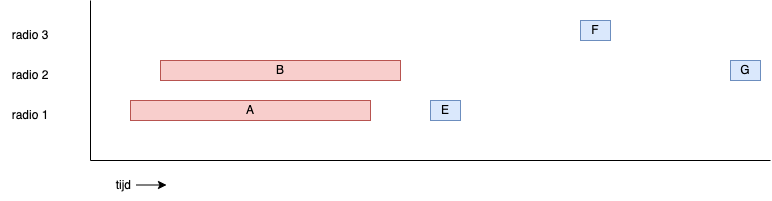

The diagram above was exported from draw.io. Its source (the exported page's mxGraphModel, read from the mxfile embedded in the PNG):
<mxGraphModel dx="954" dy="610" grid="1" gridSize="10" guides="1" tooltips="1" connect="1" arrows="1" fold="1" page="1" pageScale="1" pageWidth="1169" pageHeight="827" math="0" shadow="0">
  <root>
    <mxCell id="0" />
    <mxCell id="1" parent="0" />
    <mxCell id="_0GiSRXdeKRHgcmGMb1T-1" value="A" style="rounded=0;whiteSpace=wrap;html=1;fillColor=#f8cecc;strokeColor=#b85450;" vertex="1" parent="1">
      <mxGeometry x="200" y="260" width="240" height="20" as="geometry" />
    </mxCell>
    <mxCell id="_0GiSRXdeKRHgcmGMb1T-2" value="" style="endArrow=none;html=1;rounded=0;" edge="1" parent="1">
      <mxGeometry width="50" height="50" relative="1" as="geometry">
        <mxPoint x="160" y="320" as="sourcePoint" />
        <mxPoint x="840" y="320" as="targetPoint" />
      </mxGeometry>
    </mxCell>
    <mxCell id="_0GiSRXdeKRHgcmGMb1T-3" value="" style="endArrow=none;html=1;rounded=0;" edge="1" parent="1">
      <mxGeometry width="50" height="50" relative="1" as="geometry">
        <mxPoint x="160" y="320" as="sourcePoint" />
        <mxPoint x="160" y="160" as="targetPoint" />
      </mxGeometry>
    </mxCell>
    <mxCell id="_0GiSRXdeKRHgcmGMb1T-4" value="radio 1" style="text;html=1;strokeColor=none;fillColor=none;align=center;verticalAlign=middle;whiteSpace=wrap;rounded=0;" vertex="1" parent="1">
      <mxGeometry x="70" y="260" width="60" height="30" as="geometry" />
    </mxCell>
    <mxCell id="_0GiSRXdeKRHgcmGMb1T-6" value="radio 2" style="text;html=1;strokeColor=none;fillColor=none;align=center;verticalAlign=middle;whiteSpace=wrap;rounded=0;" vertex="1" parent="1">
      <mxGeometry x="70" y="220" width="60" height="30" as="geometry" />
    </mxCell>
    <mxCell id="_0GiSRXdeKRHgcmGMb1T-7" value="radio 3" style="text;html=1;strokeColor=none;fillColor=none;align=center;verticalAlign=middle;whiteSpace=wrap;rounded=0;" vertex="1" parent="1">
      <mxGeometry x="70" y="180" width="60" height="30" as="geometry" />
    </mxCell>
    <mxCell id="_0GiSRXdeKRHgcmGMb1T-8" value="B" style="rounded=0;whiteSpace=wrap;html=1;fillColor=#f8cecc;strokeColor=#b85450;" vertex="1" parent="1">
      <mxGeometry x="230" y="220" width="240" height="20" as="geometry" />
    </mxCell>
    <mxCell id="_0GiSRXdeKRHgcmGMb1T-9" value="E" style="rounded=0;whiteSpace=wrap;html=1;fillColor=#dae8fc;strokeColor=#6c8ebf;" vertex="1" parent="1">
      <mxGeometry x="500" y="260" width="30" height="20" as="geometry" />
    </mxCell>
    <mxCell id="_0GiSRXdeKRHgcmGMb1T-10" value="F" style="rounded=0;whiteSpace=wrap;html=1;fillColor=#dae8fc;strokeColor=#6c8ebf;" vertex="1" parent="1">
      <mxGeometry x="650" y="180" width="30" height="20" as="geometry" />
    </mxCell>
    <mxCell id="_0GiSRXdeKRHgcmGMb1T-11" value="G" style="rounded=0;whiteSpace=wrap;html=1;fillColor=#dae8fc;strokeColor=#6c8ebf;" vertex="1" parent="1">
      <mxGeometry x="800" y="220" width="30" height="20" as="geometry" />
    </mxCell>
    <mxCell id="_0GiSRXdeKRHgcmGMb1T-12" value="tijd&amp;nbsp;" style="text;html=1;strokeColor=none;fillColor=none;align=center;verticalAlign=middle;whiteSpace=wrap;rounded=0;" vertex="1" parent="1">
      <mxGeometry x="180" y="330" width="30" height="30" as="geometry" />
    </mxCell>
    <mxCell id="_0GiSRXdeKRHgcmGMb1T-13" value="" style="endArrow=classic;html=1;rounded=0;" edge="1" parent="1">
      <mxGeometry width="50" height="50" relative="1" as="geometry">
        <mxPoint x="206" y="344.5" as="sourcePoint" />
        <mxPoint x="236" y="344.5" as="targetPoint" />
      </mxGeometry>
    </mxCell>
  </root>
</mxGraphModel>